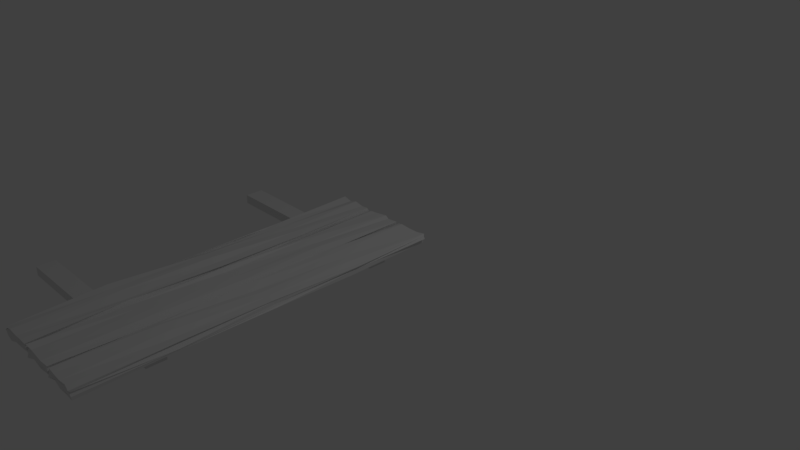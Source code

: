 # Source: ledge_2.blend  (saved by Blender 2.78.0; exported with 4.5.12 LTS)
import bpy
from mathutils import Matrix  # noqa: F401  (used for matrix-valued properties, if any)

bpy.ops.wm.read_factory_settings(use_empty=True)
scene = bpy.context.scene
scene.name = 'Scene'

# ---- collections
col_collection_1 = bpy.data.collections.new('Collection 1'); scene.collection.children.link(col_collection_1)
col_collection_2 = bpy.data.collections.new('Collection 2'); scene.collection.children.link(col_collection_2)

# ---- materials (node trees are filled in below, after node groups)
mat_material = bpy.data.materials.new('Material')
mat_material.alpha_threshold = 0.0
mat_material.use_transparent_shadow = False
mat_material.roughness = 0.5
mat_material.line_color = (0.0, 0.0, 0.0, 1.0)

# ---- material node trees

# ---- world
world_world = bpy.data.worlds.new('World'); scene.world = world_world
world_world.color = (0.05088, 0.05088, 0.05088)
world_world.use_sun_shadow = False
world_world.sun_shadow_jitter_overblur = 0.0
world_world.cycles.sampling_method = 'MANUAL'

# ---- cameras
cam_camera = bpy.data.cameras.new('Camera')
cam_camera.clip_end = 100.0
cam_camera.lens = 35.0
cam_camera.sensor_width = 32.0
cam_camera.sensor_height = 18.0
cam_camera.ortho_scale = 7.314
cam_camera.dof.focus_distance = 0.0
cam_camera.dof.aperture_fstop = 128.0

# ---- lights
light_lamp = bpy.data.lights.new('Lamp', 'POINT')
light_lamp.transmission_factor = 0.0
light_lamp.cutoff_distance = 30.0
light_lamp.energy = 100.0
light_lamp.shadow_buffer_clip_start = 1.001
light_lamp.shadow_soft_size = 0.1
light_lamp.shadow_maximum_resolution = 0.006
light_lamp.use_absolute_resolution = True

# ---- meshes
me_cube = bpy.data.meshes.new('Cube')
me_cube.from_pydata([(-0.2425, -4.104, 0.1138), (0.2582, -4.132, 0.1163), (-0.2252, 0.733, 0.1005), (0.2262, 0.7658, 0.1055), (0.2233, 0.7599, -0.01756), (-0.2736, 0.7397, 0.0268), (0.2296, -4.103, -0.02984), (-0.2529, -4.104, 0.0004973), (-0.7823, -4.112, 0.1357), (-0.2931, -4.102, 0.1059), (-0.7786, 0.7203, 0.1036), (-0.2894, 0.7469, 0.1042), (-0.2933, 0.748, -0.0008844), (-0.7844, 0.7443, 0.0004539), (-0.3, -4.096, -0.01017), (-0.7867, -4.121, -0.03023), (-1.346, -4.125, 0.08973), (-0.8332, -4.112, 0.1157), (-1.37, 0.7533, 0.119), (-0.8712, 0.734, 0.1142), (-0.8366, 0.7582, 0.006129), (-1.38, 0.7545, -0.03417), (-0.8553, -4.103, 0.01469), (-1.337, -4.109, -0.01588), (0.281, 0.7253, 0.06226), (-0.2511, 0.7455, 0.06092), (-0.2473, -4.107, 0.05769), (0.2206, -4.115, 0.07876), (-0.2533, -1.681, 0.1226), (0.01875, -4.113, 0.1041), (0.2484, -1.68, 0.1103), (-0.01832, 0.7336, 0.1052), (0.01788, 0.7515, -0.03218), (0.2742, -1.664, 0.01576), (-0.003033, -4.111, -0.01291), (-0.2431, -1.67, 0.008374), (-0.2898, 0.7446, 0.04956), (-0.8151, 0.7449, 0.04471), (-0.7922, -4.117, 0.04238), (-0.2927, -4.107, 0.0548), (-0.7621, -1.662, 0.1342), (-0.5409, -4.107, 0.1096), (-0.2773, -1.691, 0.07472), (-0.5097, 0.7617, 0.1158), (-0.5111, 0.7356, 0.02047), (-0.2767, -1.682, 0.0197), (-0.5658, -4.098, -0.001479), (-0.808, -1.686, 0.02473), (-0.8507, 0.748, 0.0659), (-1.317, 0.746, 0.0688), (-1.331, -4.122, 0.06483), (-0.8567, -4.1, 0.08684), (-1.329, -1.693, 0.08231), (-1.07, -4.109, 0.1047), (-0.8502, -1.653, 0.1064), (-1.102, 0.7288, 0.1386), (-1.098, 0.7437, -0.0003066), (-0.8741, -1.674, 0.003424), (-1.101, -4.106, -0.0005924), (-1.356, -1.689, -0.024), (-1.1, 0.7323, 0.03926), (-1.07, -1.67, 0.1445), (-1.073, -4.106, 0.04846), (-0.835, -1.678, 0.0228), (-1.066, -1.689, 0.009782), (-1.369, -1.669, 0.05007), (-0.539, 0.7531, 0.05099), (-0.5255, -1.664, 0.1017), (-0.5338, -4.096, 0.06873), (-0.2701, -1.662, 0.05311), (-0.522, -1.668, -0.01631), (-0.7892, -1.696, 0.02022), (0.01667, 0.7532, 0.05694), (0.004501, -1.69, 0.1143), (-0.01519, -4.11, 0.06845), (0.2458, -1.657, 0.05397), (-0.02485, -1.679, -0.0005195), (-0.2636, -1.669, 0.09037), (0.228, 0.7372, 0.0331), (-0.2444, 0.7597, 0.09129), (-0.2407, -4.128, 0.01257), (0.2511, -4.107, 0.08576), (-0.2057, -2.881, 0.121), (0.1292, -4.105, 0.111), (0.2306, -0.4753, 0.09475), (-0.1656, 0.7348, 0.1163), (-0.123, 0.757, -0.01761), (0.2811, -0.489, 0.005714), (0.1298, -4.114, 0.006602), (-0.2303, -2.883, 0.004548), (-0.2987, 0.7451, 0.03054), (-0.779, 0.7738, 0.07609), (-0.7882, -4.101, 0.03081), (-0.3036, -4.106, 0.07485), (-0.7887, -2.885, 0.1081), (-0.417, -4.115, 0.114), (-0.2906, -0.487, 0.1044), (-0.6778, 0.7385, 0.1045), (-0.6746, 0.7395, 0.02131), (-0.2884, -0.4609, -0.04562), (-0.4291, -4.122, 0.01712), (-0.7636, -2.905, 0.01968), (-0.8596, 0.744, 0.03037), (-1.321, 0.7556, 0.07379), (-1.36, -4.106, 0.02389), (-0.8494, -4.093, 0.07159), (-1.358, -2.904, 0.1359), (-0.9768, -4.107, 0.111), (-0.8539, -0.4656, 0.1009), (-1.24, 0.7394, 0.09087), (-1.195, 0.7428, -0.01243), (-0.8175, -0.4564, 0.01042), (-0.9809, -4.106, 0.003359), (-1.363, -2.904, -0.0275), (0.2525, 0.7367, 0.09039), (-0.2427, 0.7288, 0.01107), (-0.2434, -4.105, 0.07918), (0.2424, -4.11, 0.02091), (-0.2761, -0.4736, 0.1126), (-0.1219, -4.108, 0.1042), (0.2455, -2.889, 0.1106), (0.1183, 0.7402, 0.09971), (0.1246, 0.7472, -0.001819), (0.2461, -2.892, 0.001343), (-0.1032, -4.106, 0.03904), (-0.2402, -0.4662, 0.01538), (-0.2873, 0.7482, 0.09928), (-0.8013, 0.7505, 0.0392), (-0.7622, -4.094, 0.08714), (-0.2958, -4.111, 0.02269), (-0.7499, -0.4836, 0.1109), (-0.6851, -4.099, 0.1084), (-0.2779, -2.881, 0.08037), (-0.4471, 0.7441, 0.0928), (-0.4189, 0.7484, -0.002328), (-0.2887, -2.893, 0.001163), (-0.6593, -4.1, 0.001921), (-0.7857, -0.4624, -0.0112), (-0.854, 0.748, 0.07906), (-1.382, 0.7397, 0.02576), (-1.352, -4.099, 0.06137), (-0.839, -4.102, 0.02242), (-1.345, -0.4644, 0.1066), (-1.221, -4.11, 0.1154), (-0.8964, -2.888, 0.1129), (-0.9714, 0.7262, 0.1102), (-0.9987, 0.7211, -0.003572), (-0.8504, -2.912, 0.03151), (-1.218, -4.118, -0.02958), (-1.36, -0.4572, -0.001605), (-1.064, 0.756, 0.08971), (-1.103, 0.7446, 0.02813), (-0.9736, 0.746, 0.05493), (-1.223, 0.7473, 0.04695), (-1.091, -0.467, 0.1028), (-1.131, -2.905, 0.1268), (-1.221, -1.662, 0.1282), (-0.9706, -1.685, 0.1068), (-1.094, -4.103, 0.084), (-1.101, -4.107, 0.00566), (-1.203, -4.104, 0.06346), (-0.9791, -4.094, 0.05494), (-0.884, -1.658, 0.06864), (-0.8706, -1.69, -0.01239), (-0.8136, -2.897, 0.04337), (-0.849, -0.4713, 0.0535), (-0.9751, -1.676, 0.0003968), (-1.213, -1.665, 0.01709), (-1.104, -2.886, 0.02131), (-1.107, -0.4611, -0.01434), (-1.321, -1.681, 0.1173), (-1.345, -1.68, 0.02364), (-1.35, -0.45, 0.08425), (-1.352, -2.89, 0.05527), (-0.5596, 0.7495, 0.07717), (-0.5598, 0.748, 0.05884), (-0.4199, 0.7533, 0.07638), (-0.6782, 0.7548, 0.06921), (-0.5597, -0.484, 0.09852), (-0.5275, -2.917, 0.1238), (-0.7084, -1.676, 0.09306), (-0.3904, -1.685, 0.1053), (-0.5429, -4.104, 0.08151), (-0.5739, -4.111, 0.01717), (-0.6611, -4.108, 0.05748), (-0.4138, -4.106, 0.06099), (-0.2798, -1.674, 0.07012), (-0.2943, -1.679, 0.02705), (-0.2814, -2.91, 0.03826), (-0.2974, -0.4661, 0.05625), (-0.4291, -1.688, -0.01722), (-0.6623, -1.681, -0.003077), (-0.5325, -2.899, -0.04739), (-0.545, -0.467, -0.004428), (-0.7942, -1.68, 0.08694), (-0.8086, -1.674, 0.01931), (-0.7967, -0.489, 0.08456), (-0.7739, -2.884, 0.09125), (-0.01654, 0.7572, 0.07714), (-0.006137, 0.7439, 0.01813), (0.09356, 0.7455, 0.0541), (-0.1556, 0.7574, 0.03747), (0.0037, -0.4675, 0.1067), (0.004541, -2.907, 0.1278), (-0.09344, -1.688, 0.09846), (0.129, -1.684, 0.1142), (-0.008536, -4.098, 0.07622), (0.02625, -4.105, 0.03028), (-0.1245, -4.093, 0.05477), (0.1074, -4.115, 0.04167), (0.2411, -1.682, 0.09449), (0.2578, -1.672, 0.02695), (0.2585, -2.905, 0.03115), (0.2624, -0.4529, 0.04994), (0.1174, -1.701, -0.001296), (-0.1554, -1.676, 0.02882), (0.01278, -2.88, -0.03799), (0.02422, -0.4753, 0.01814), (-0.2575, -1.672, 0.09746), (-0.2762, -1.678, 0.008483), (-0.256, -0.4619, 0.053), (-0.2441, -2.919, 0.04523), (-0.2259, -2.902, 0.02032), (-0.2243, -0.4841, 0.008984), (-0.2268, -0.4442, 0.1076), (-0.1277, -0.4607, 0.0003494), (-0.163, -2.906, 0.0214), (0.13, -2.881, -0.003505), (0.2794, -0.4652, 0.06392), (0.2511, -2.895, 0.02573), (0.2075, -2.879, 0.09607), (0.1647, -4.107, 0.01127), (-0.1226, -4.108, 0.02568), (-0.1254, -4.106, 0.08307), (0.1219, -2.89, 0.09918), (-0.159, -2.908, 0.1337), (-0.1516, -0.4741, 0.1165), (-0.1373, 0.7536, 0.03122), (0.1164, 0.7519, -0.007826), (0.1523, 0.7408, 0.08822), (-0.7768, -2.91, 0.05268), (-0.7777, -0.4818, 0.01563), (-0.7914, -0.4664, 0.08084), (-0.6744, -0.466, -0.001082), (-0.6754, -2.879, -0.001722), (-0.4233, -2.891, 0.004149), (-0.2872, -0.4782, 0.04734), (-0.2955, -2.894, 0.03271), (-0.2892, -2.88, 0.08928), (-0.4154, -4.106, 0.02672), (-0.6844, -4.109, 0.03463), (-0.6635, -4.106, 0.08432), (-0.4113, -2.888, 0.1219), (-0.6596, -2.892, 0.1152), (-0.7078, -0.4815, 0.1156), (-0.6557, 0.7458, 0.0161), (-0.4201, 0.7472, 0.02371), (-0.4295, 0.7538, 0.0712), (-1.352, -2.894, 0.03642), (-1.333, -0.4843, 0.01568), (-1.326, -0.4628, 0.09704), (-1.261, -0.4592, 0.02627), (-1.195, -2.886, -0.03455), (-0.944, -2.908, -0.02166), (-0.8552, -0.4673, 0.009165), (-0.8652, -2.891, 0.000929), (-0.8271, -2.874, 0.07678), (-0.9758, -4.11, 0.03595), (-1.218, -4.101, 0.02215), (-1.209, -4.087, 0.1153), (-0.9594, -2.876, 0.09764), (-1.24, -2.914, 0.1236), (-1.228, -0.4718, 0.1029), (-1.215, 0.7401, 0.02322), (-0.9482, 0.7633, 0.04947), (-0.9721, 0.7482, 0.09286), (-1.249, 0.7582, 0.08335), (-0.9845, -0.4665, 0.113), (-0.9763, -4.083, 0.07973), (-0.8554, -0.4683, 0.08378), (-0.9756, -0.4552, -0.02027), (-1.348, -2.892, 0.08182), (-0.657, 0.7485, 0.05301), (-0.4172, -0.4698, 0.1217), (-0.3948, -4.109, 0.06982), (-0.269, -0.4613, 0.1044), (-0.4321, -0.4534, -0.009099), (-0.7856, -2.894, 0.07843), (-0.1429, 0.7255, 0.09151), (0.1243, -0.4659, 0.1102), (0.1243, -4.108, 0.08191), (0.2851, -0.4604, 0.09138), (0.1208, -0.4641, -0.007991), (-0.2465, -2.893, 0.1114)], [], [(293, 116, 0, 82), (292, 122, 4, 87), (291, 114, 3, 84), (290, 81, 1, 83), (289, 84, 3, 121), (288, 79, 2, 85), (287, 128, 8, 94), (286, 134, 12, 99), (285, 126, 11, 96), (284, 93, 9, 95), (283, 96, 11, 133), (282, 91, 10, 97), (281, 140, 16, 106), (280, 146, 20, 111), (279, 138, 19, 108), (278, 105, 17, 107), (277, 108, 19, 145), (276, 103, 18, 109), (275, 150, 55, 145), (274, 151, 60, 152), (273, 139, 49, 153), (272, 154, 55, 109), (271, 155, 61, 156), (270, 144, 54, 157), (269, 158, 53, 143), (268, 159, 62, 160), (267, 141, 51, 161), (266, 162, 54, 144), (265, 163, 63, 164), (264, 102, 48, 165), (263, 166, 57, 147), (262, 167, 64, 168), (261, 110, 56, 169), (260, 170, 52, 142), (259, 171, 65, 172), (258, 104, 50, 173), (257, 174, 43, 133), (256, 175, 66, 176), (255, 127, 37, 177), (254, 178, 43, 97), (253, 179, 67, 180), (252, 132, 42, 181), (251, 182, 41, 131), (250, 183, 68, 184), (249, 129, 39, 185), (248, 186, 42, 132), (247, 187, 69, 188), (246, 90, 36, 189), (245, 190, 45, 135), (244, 191, 70, 192), (243, 98, 44, 193), (242, 194, 40, 130), (241, 195, 71, 196), (240, 92, 38, 197), (239, 198, 31, 121), (238, 199, 72, 200), (237, 115, 25, 201), (236, 202, 31, 85), (235, 203, 73, 204), (234, 120, 30, 205), (233, 206, 29, 119), (232, 207, 74, 208), (231, 117, 27, 209), (230, 210, 30, 120), (229, 211, 75, 212), (228, 78, 24, 213), (227, 214, 33, 123), (226, 215, 76, 216), (225, 86, 32, 217), (224, 218, 28, 118), (223, 219, 77, 220), (222, 80, 26, 221), (219, 222, 221, 77), (35, 89, 222, 219), (89, 7, 80, 222), (115, 223, 220, 25), (5, 125, 223, 115), (125, 35, 219, 223), (79, 224, 118, 2), (25, 220, 224, 79), (220, 77, 218, 224), (215, 225, 217, 76), (35, 125, 225, 215), (125, 5, 86, 225), (124, 226, 216, 34), (7, 89, 226, 124), (89, 35, 215, 226), (88, 227, 123, 6), (34, 216, 227, 88), (216, 76, 214, 227), (211, 228, 213, 75), (33, 87, 228, 211), (87, 4, 78, 228), (117, 229, 212, 27), (6, 123, 229, 117), (123, 33, 211, 229), (81, 230, 120, 1), (27, 212, 230, 81), (212, 75, 210, 230), (207, 231, 209, 74), (34, 88, 231, 207), (88, 6, 117, 231), (80, 232, 208, 26), (7, 124, 232, 80), (124, 34, 207, 232), (116, 233, 119, 0), (26, 208, 233, 116), (208, 74, 206, 233), (203, 234, 205, 73), (29, 83, 234, 203), (83, 1, 120, 234), (82, 235, 204, 28), (0, 119, 235, 82), (119, 29, 203, 235), (118, 236, 85, 2), (28, 204, 236, 118), (204, 73, 202, 236), (199, 237, 201, 72), (32, 86, 237, 199), (86, 5, 115, 237), (78, 238, 200, 24), (4, 122, 238, 78), (122, 32, 199, 238), (114, 239, 121, 3), (24, 200, 239, 114), (200, 72, 198, 239), (195, 240, 197, 71), (47, 101, 240, 195), (101, 15, 92, 240), (127, 241, 196, 37), (13, 137, 241, 127), (137, 47, 195, 241), (91, 242, 130, 10), (37, 196, 242, 91), (196, 71, 194, 242), (191, 243, 193, 70), (47, 137, 243, 191), (137, 13, 98, 243), (136, 244, 192, 46), (15, 101, 244, 136), (101, 47, 191, 244), (100, 245, 135, 14), (46, 192, 245, 100), (192, 70, 190, 245), (187, 246, 189, 69), (45, 99, 246, 187), (99, 12, 90, 246), (129, 247, 188, 39), (14, 135, 247, 129), (135, 45, 187, 247), (93, 248, 132, 9), (39, 188, 248, 93), (188, 69, 186, 248), (183, 249, 185, 68), (46, 100, 249, 183), (100, 14, 129, 249), (92, 250, 184, 38), (15, 136, 250, 92), (136, 46, 183, 250), (128, 251, 131, 8), (38, 184, 251, 128), (184, 68, 182, 251), (179, 252, 181, 67), (41, 95, 252, 179), (95, 9, 132, 252), (94, 253, 180, 40), (8, 131, 253, 94), (131, 41, 179, 253), (130, 254, 97, 10), (40, 180, 254, 130), (180, 67, 178, 254), (175, 255, 177, 66), (44, 98, 255, 175), (98, 13, 127, 255), (90, 256, 176, 36), (12, 134, 256, 90), (134, 44, 175, 256), (126, 257, 133, 11), (36, 176, 257, 126), (176, 66, 174, 257), (171, 258, 173, 65), (59, 113, 258, 171), (113, 23, 104, 258), (139, 259, 172, 49), (21, 149, 259, 139), (149, 59, 171, 259), (103, 260, 142, 18), (49, 172, 260, 103), (172, 65, 170, 260), (167, 261, 169, 64), (59, 149, 261, 167), (149, 21, 110, 261), (148, 262, 168, 58), (23, 113, 262, 148), (113, 59, 167, 262), (112, 263, 147, 22), (58, 168, 263, 112), (168, 64, 166, 263), (163, 264, 165, 63), (57, 111, 264, 163), (111, 20, 102, 264), (141, 265, 164, 51), (22, 147, 265, 141), (147, 57, 163, 265), (105, 266, 144, 17), (51, 164, 266, 105), (164, 63, 162, 266), (159, 267, 161, 62), (58, 112, 267, 159), (112, 22, 141, 267), (104, 268, 160, 50), (23, 148, 268, 104), (148, 58, 159, 268), (140, 269, 143, 16), (50, 160, 269, 140), (160, 62, 158, 269), (155, 270, 157, 61), (53, 107, 270, 155), (107, 17, 144, 270), (106, 271, 156, 52), (16, 143, 271, 106), (143, 53, 155, 271), (142, 272, 109, 18), (52, 156, 272, 142), (156, 61, 154, 272), (151, 273, 153, 60), (56, 110, 273, 151), (110, 21, 139, 273), (102, 274, 152, 48), (20, 146, 274, 102), (146, 56, 151, 274), (138, 275, 145, 19), (48, 152, 275, 138), (152, 60, 150, 275), (150, 276, 109, 55), (60, 153, 276, 150), (153, 49, 103, 276), (154, 277, 145, 55), (61, 157, 277, 154), (157, 54, 108, 277), (158, 278, 107, 53), (62, 161, 278, 158), (161, 51, 105, 278), (162, 279, 108, 54), (63, 165, 279, 162), (165, 48, 138, 279), (166, 280, 111, 57), (64, 169, 280, 166), (169, 56, 146, 280), (170, 281, 106, 52), (65, 173, 281, 170), (173, 50, 140, 281), (174, 282, 97, 43), (66, 177, 282, 174), (177, 37, 91, 282), (178, 283, 133, 43), (67, 181, 283, 178), (181, 42, 96, 283), (182, 284, 95, 41), (68, 185, 284, 182), (185, 39, 93, 284), (186, 285, 96, 42), (69, 189, 285, 186), (189, 36, 126, 285), (190, 286, 99, 45), (70, 193, 286, 190), (193, 44, 134, 286), (194, 287, 94, 40), (71, 197, 287, 194), (197, 38, 128, 287), (198, 288, 85, 31), (72, 201, 288, 198), (201, 25, 79, 288), (202, 289, 121, 31), (73, 205, 289, 202), (205, 30, 84, 289), (206, 290, 83, 29), (74, 209, 290, 206), (209, 27, 81, 290), (210, 291, 84, 30), (75, 213, 291, 210), (213, 24, 114, 291), (214, 292, 87, 33), (76, 217, 292, 214), (217, 32, 122, 292), (218, 293, 82, 28), (77, 221, 293, 218), (221, 26, 116, 293)])
me_cube.materials.append(mat_material)
me_cube.use_remesh_preserve_volume = False
me_cube.use_remesh_preserve_attributes = False
me_cube.use_mirror_vertex_groups = False
me_cube.update()
me_plane = bpy.data.meshes.new('Plane')
me_plane.from_pydata([(-2.006, -0.7131, -0.1372), (0.7263, -0.7131, -0.1372), (-2.006, 0.7131, -0.1372), (0.7263, 0.7131, -0.1372), (-2.006, -0.7131, -0.009379), (0.7263, -0.7131, -0.009379), (-2.006, 0.7131, -0.009379), (0.7263, 0.7131, -0.009379), (-2.011, 16.76, -0.143), (0.7215, 16.76, -0.143), (-2.011, 18.19, -0.143), (0.7215, 18.19, -0.143), (-2.011, 16.76, -0.01518), (0.7215, 16.76, -0.01518), (-2.011, 18.19, -0.01518), (0.7215, 18.19, -0.01518)], [], [(0, 2, 3, 1), (4, 5, 7, 6), (1, 3, 7, 5), (2, 0, 4, 6), (3, 2, 6, 7), (0, 1, 5, 4), (8, 10, 11, 9), (12, 13, 15, 14), (9, 11, 15, 13), (10, 8, 12, 14), (11, 10, 14, 15), (8, 9, 13, 12)])
me_plane.use_remesh_preserve_volume = False
me_plane.use_remesh_preserve_attributes = False
me_plane.use_mirror_vertex_groups = False
me_plane.update()

# ---- objects
ob_cube = bpy.data.objects.new('Cube', me_cube)
ob_lamp = bpy.data.objects.new('Lamp', light_lamp)
ob_camera = bpy.data.objects.new('Camera', cam_camera)
ob_plane = bpy.data.objects.new('Plane', me_plane)

# ---- transforms, parenting, visibility, modifiers, constraints
ob_cube.location = (0.0, 0.0, 0.0)
ob_cube.lock_rotations_4d = False
ob_cube.empty_display_type = 'ARROWS'
ob_cube.lineart.crease_threshold = 0.0
ob_lamp.location = (4.076, 1.005, 5.904)
ob_lamp.rotation_euler = (0.6503, 0.05522, 1.866)
ob_lamp.lock_rotations_4d = False
ob_lamp.empty_display_type = 'ARROWS'
ob_lamp.color = (0.0, 0.0, 0.0, 0.0)
ob_lamp.lineart.crease_threshold = 0.0
ob_camera.location = (7.481, -6.508, 5.344)
ob_camera.rotation_euler = (1.109, 0.0, 0.8149)
ob_camera.lock_rotations_4d = False
ob_camera.empty_display_type = 'ARROWS'
ob_camera.color = (0.0, 0.0, 0.0, 0.0)
ob_camera.display_type = 'WIRE'
ob_camera.lineart.crease_threshold = 0.0
ob_plane.location = (-0.616, -3.122, 0.0)
ob_plane.scale = (1.0, 0.1811, 1.0)
ob_plane.lineart.crease_threshold = 0.0

# ---- collection membership
col_collection_1.objects.link(ob_cube)
col_collection_1.objects.link(ob_lamp)
col_collection_1.objects.link(ob_camera)
col_collection_2.objects.link(ob_plane)

# ---- scene / render settings (as saved in the file)
scene.camera = ob_camera
scene.frame_start = 1; scene.frame_end = 250; scene.frame_set(0)
scene.render.engine = 'BLENDER_EEVEE_NEXT'
scene.render.resolution_percentage = 50
scene.render.dither_intensity = 0.0
scene.cycles.use_denoising = False
scene.cycles.samples = 128
scene.cycles.sampling_pattern = 'TABULATED_SOBOL'
scene.cycles.light_sampling_threshold = 0.0
scene.cycles.use_adaptive_sampling = False
scene.cycles.use_light_tree = False
scene.cycles.blur_glossy = 0.0
scene.cycles.sample_clamp_indirect = 0.0
scene.view_settings.view_transform = 'Standard'
bpy.context.view_layer.update()
